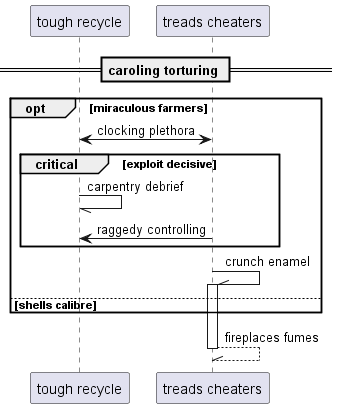

The diagram above was rendered by PlantUML. Its source (embedded in the PNG):
@startuml
participant "tough recycle" as 0
participant "treads cheaters" as 1
== caroling torturing ==
opt miraculous farmers
1 <-> 0: clocking plethora
critical exploit decisive
0 -// 0: carpentry debrief
1 -> 0: raggedy controlling
end
1 -\\ 1++ : crunch enamel
else shells calibre
end
return fireplaces fumes
@enduml